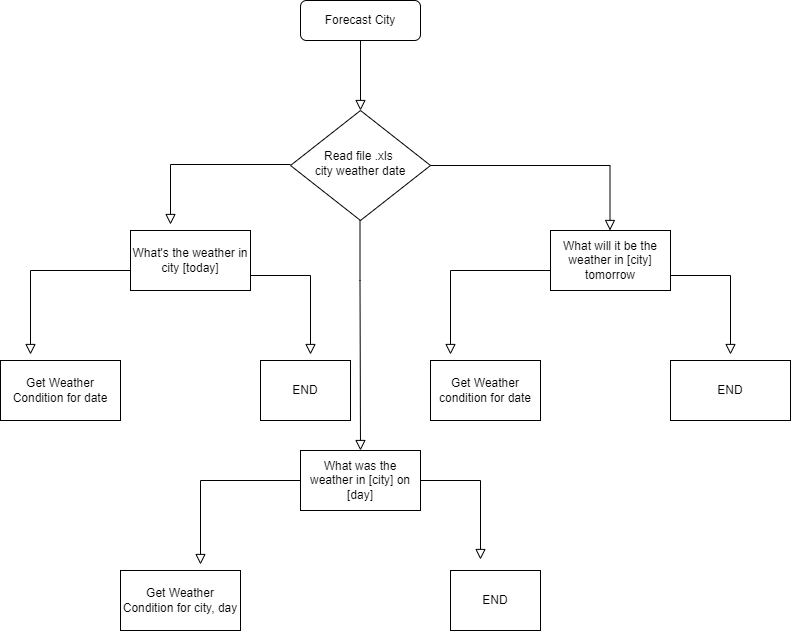

The diagram above was exported from draw.io. Its source (the exported page's mxGraphModel, read from the mxfile embedded in the PNG):
<mxGraphModel dx="1038" dy="579" grid="1" gridSize="10" guides="1" tooltips="1" connect="1" arrows="1" fold="1" page="1" pageScale="1" pageWidth="827" pageHeight="1169" math="0" shadow="0">
  <root>
    <mxCell id="WIyWlLk6GJQsqaUBKTNV-0" />
    <mxCell id="WIyWlLk6GJQsqaUBKTNV-1" parent="WIyWlLk6GJQsqaUBKTNV-0" />
    <mxCell id="WIyWlLk6GJQsqaUBKTNV-2" value="" style="rounded=0;html=1;jettySize=auto;orthogonalLoop=1;fontSize=11;endArrow=block;endFill=0;endSize=8;strokeWidth=1;shadow=0;labelBackgroundColor=none;edgeStyle=orthogonalEdgeStyle;" parent="WIyWlLk6GJQsqaUBKTNV-1" source="WIyWlLk6GJQsqaUBKTNV-3" target="WIyWlLk6GJQsqaUBKTNV-6" edge="1">
      <mxGeometry relative="1" as="geometry" />
    </mxCell>
    <mxCell id="WIyWlLk6GJQsqaUBKTNV-3" value="Forecast City" style="rounded=1;whiteSpace=wrap;html=1;fontSize=12;glass=0;strokeWidth=1;shadow=0;" parent="WIyWlLk6GJQsqaUBKTNV-1" vertex="1">
      <mxGeometry x="330" y="40" width="120" height="40" as="geometry" />
    </mxCell>
    <mxCell id="WIyWlLk6GJQsqaUBKTNV-6" value="Read file .xls&amp;nbsp;&lt;br&gt;city weather date" style="rhombus;whiteSpace=wrap;html=1;shadow=0;fontFamily=Helvetica;fontSize=12;align=center;strokeWidth=1;spacing=6;spacingTop=-4;" parent="WIyWlLk6GJQsqaUBKTNV-1" vertex="1">
      <mxGeometry x="320" y="150" width="140" height="110" as="geometry" />
    </mxCell>
    <mxCell id="e7igr_TRac6JtQbQyrAi-1" value="" style="rounded=0;html=1;jettySize=auto;orthogonalLoop=1;fontSize=11;endArrow=block;endFill=0;endSize=8;strokeWidth=1;shadow=0;labelBackgroundColor=none;edgeStyle=orthogonalEdgeStyle;" edge="1" parent="WIyWlLk6GJQsqaUBKTNV-1">
      <mxGeometry relative="1" as="geometry">
        <mxPoint x="320" y="204" as="sourcePoint" />
        <mxPoint x="200" y="264" as="targetPoint" />
      </mxGeometry>
    </mxCell>
    <mxCell id="e7igr_TRac6JtQbQyrAi-7" value="" style="rounded=0;html=1;jettySize=auto;orthogonalLoop=1;fontSize=11;endArrow=block;endFill=0;endSize=8;strokeWidth=1;shadow=0;labelBackgroundColor=none;edgeStyle=orthogonalEdgeStyle;" edge="1" parent="WIyWlLk6GJQsqaUBKTNV-1">
      <mxGeometry relative="1" as="geometry">
        <mxPoint x="160" y="310" as="sourcePoint" />
        <mxPoint x="60" y="394" as="targetPoint" />
      </mxGeometry>
    </mxCell>
    <mxCell id="e7igr_TRac6JtQbQyrAi-8" value="What's the weather in city [today]" style="rounded=0;whiteSpace=wrap;html=1;" vertex="1" parent="WIyWlLk6GJQsqaUBKTNV-1">
      <mxGeometry x="160" y="270" width="120" height="60" as="geometry" />
    </mxCell>
    <mxCell id="e7igr_TRac6JtQbQyrAi-9" value="" style="rounded=0;html=1;jettySize=auto;orthogonalLoop=1;fontSize=11;endArrow=block;endFill=0;endSize=8;strokeWidth=1;shadow=0;labelBackgroundColor=none;edgeStyle=orthogonalEdgeStyle;exitX=1;exitY=0.75;exitDx=0;exitDy=0;" edge="1" parent="WIyWlLk6GJQsqaUBKTNV-1" source="e7igr_TRac6JtQbQyrAi-8">
      <mxGeometry relative="1" as="geometry">
        <mxPoint x="440" y="310" as="sourcePoint" />
        <mxPoint x="340" y="394" as="targetPoint" />
      </mxGeometry>
    </mxCell>
    <mxCell id="e7igr_TRac6JtQbQyrAi-10" value="END" style="rounded=0;whiteSpace=wrap;html=1;" vertex="1" parent="WIyWlLk6GJQsqaUBKTNV-1">
      <mxGeometry x="480" y="610" width="90" height="60" as="geometry" />
    </mxCell>
    <mxCell id="e7igr_TRac6JtQbQyrAi-11" value="Get Weather Condition for date" style="rounded=0;whiteSpace=wrap;html=1;" vertex="1" parent="WIyWlLk6GJQsqaUBKTNV-1">
      <mxGeometry x="30" y="400" width="120" height="60" as="geometry" />
    </mxCell>
    <mxCell id="e7igr_TRac6JtQbQyrAi-12" value="" style="rounded=0;html=1;jettySize=auto;orthogonalLoop=1;fontSize=11;endArrow=block;endFill=0;endSize=8;strokeWidth=1;shadow=0;labelBackgroundColor=none;edgeStyle=orthogonalEdgeStyle;" edge="1" parent="WIyWlLk6GJQsqaUBKTNV-1">
      <mxGeometry relative="1" as="geometry">
        <mxPoint x="580" y="310" as="sourcePoint" />
        <mxPoint x="480" y="394" as="targetPoint" />
      </mxGeometry>
    </mxCell>
    <mxCell id="e7igr_TRac6JtQbQyrAi-13" value="What will it be the weather in [city] tomorrow" style="rounded=0;whiteSpace=wrap;html=1;" vertex="1" parent="WIyWlLk6GJQsqaUBKTNV-1">
      <mxGeometry x="580" y="270" width="120" height="60" as="geometry" />
    </mxCell>
    <mxCell id="e7igr_TRac6JtQbQyrAi-14" value="" style="rounded=0;html=1;jettySize=auto;orthogonalLoop=1;fontSize=11;endArrow=block;endFill=0;endSize=8;strokeWidth=1;shadow=0;labelBackgroundColor=none;edgeStyle=orthogonalEdgeStyle;exitX=1;exitY=0.75;exitDx=0;exitDy=0;" edge="1" parent="WIyWlLk6GJQsqaUBKTNV-1" source="e7igr_TRac6JtQbQyrAi-13">
      <mxGeometry relative="1" as="geometry">
        <mxPoint x="860" y="310" as="sourcePoint" />
        <mxPoint x="760" y="394" as="targetPoint" />
      </mxGeometry>
    </mxCell>
    <mxCell id="e7igr_TRac6JtQbQyrAi-15" value="END" style="rounded=0;whiteSpace=wrap;html=1;" vertex="1" parent="WIyWlLk6GJQsqaUBKTNV-1">
      <mxGeometry x="700" y="400" width="120" height="60" as="geometry" />
    </mxCell>
    <mxCell id="e7igr_TRac6JtQbQyrAi-16" value="Get Weather condition for date" style="rounded=0;whiteSpace=wrap;html=1;" vertex="1" parent="WIyWlLk6GJQsqaUBKTNV-1">
      <mxGeometry x="460" y="400" width="110" height="60" as="geometry" />
    </mxCell>
    <mxCell id="e7igr_TRac6JtQbQyrAi-18" value="" style="rounded=0;html=1;jettySize=auto;orthogonalLoop=1;fontSize=11;endArrow=block;endFill=0;endSize=8;strokeWidth=1;shadow=0;labelBackgroundColor=none;edgeStyle=orthogonalEdgeStyle;exitX=1;exitY=0.5;exitDx=0;exitDy=0;" edge="1" parent="WIyWlLk6GJQsqaUBKTNV-1" source="WIyWlLk6GJQsqaUBKTNV-6">
      <mxGeometry relative="1" as="geometry">
        <mxPoint x="639.5" y="200" as="sourcePoint" />
        <mxPoint x="639.5" y="270" as="targetPoint" />
      </mxGeometry>
    </mxCell>
    <mxCell id="e7igr_TRac6JtQbQyrAi-21" value="" style="rounded=0;html=1;jettySize=auto;orthogonalLoop=1;fontSize=11;endArrow=block;endFill=0;endSize=8;strokeWidth=1;shadow=0;labelBackgroundColor=none;edgeStyle=orthogonalEdgeStyle;" edge="1" parent="WIyWlLk6GJQsqaUBKTNV-1">
      <mxGeometry relative="1" as="geometry">
        <mxPoint x="389.5" y="260" as="sourcePoint" />
        <mxPoint x="390" y="490" as="targetPoint" />
        <Array as="points">
          <mxPoint x="390" y="320" />
          <mxPoint x="390" y="320" />
        </Array>
      </mxGeometry>
    </mxCell>
    <mxCell id="e7igr_TRac6JtQbQyrAi-22" value="What was the weather in [city] on [day]" style="rounded=0;whiteSpace=wrap;html=1;" vertex="1" parent="WIyWlLk6GJQsqaUBKTNV-1">
      <mxGeometry x="330" y="490" width="120" height="60" as="geometry" />
    </mxCell>
    <mxCell id="e7igr_TRac6JtQbQyrAi-23" value="" style="rounded=0;html=1;jettySize=auto;orthogonalLoop=1;fontSize=11;endArrow=block;endFill=0;endSize=8;strokeWidth=1;shadow=0;labelBackgroundColor=none;edgeStyle=orthogonalEdgeStyle;" edge="1" parent="WIyWlLk6GJQsqaUBKTNV-1">
      <mxGeometry relative="1" as="geometry">
        <mxPoint x="330" y="520" as="sourcePoint" />
        <mxPoint x="230" y="604" as="targetPoint" />
      </mxGeometry>
    </mxCell>
    <mxCell id="e7igr_TRac6JtQbQyrAi-24" value="" style="rounded=0;html=1;jettySize=auto;orthogonalLoop=1;fontSize=11;endArrow=block;endFill=0;endSize=8;strokeWidth=1;shadow=0;labelBackgroundColor=none;edgeStyle=orthogonalEdgeStyle;exitX=1;exitY=0.75;exitDx=0;exitDy=0;" edge="1" parent="WIyWlLk6GJQsqaUBKTNV-1">
      <mxGeometry relative="1" as="geometry">
        <mxPoint x="450" y="520" as="sourcePoint" />
        <mxPoint x="510" y="599" as="targetPoint" />
      </mxGeometry>
    </mxCell>
    <mxCell id="e7igr_TRac6JtQbQyrAi-25" value="Get Weather Condition for city, day" style="rounded=0;whiteSpace=wrap;html=1;" vertex="1" parent="WIyWlLk6GJQsqaUBKTNV-1">
      <mxGeometry x="150" y="610" width="120" height="60" as="geometry" />
    </mxCell>
    <mxCell id="e7igr_TRac6JtQbQyrAi-26" value="END" style="rounded=0;whiteSpace=wrap;html=1;" vertex="1" parent="WIyWlLk6GJQsqaUBKTNV-1">
      <mxGeometry x="290" y="400" width="90" height="60" as="geometry" />
    </mxCell>
  </root>
</mxGraphModel>